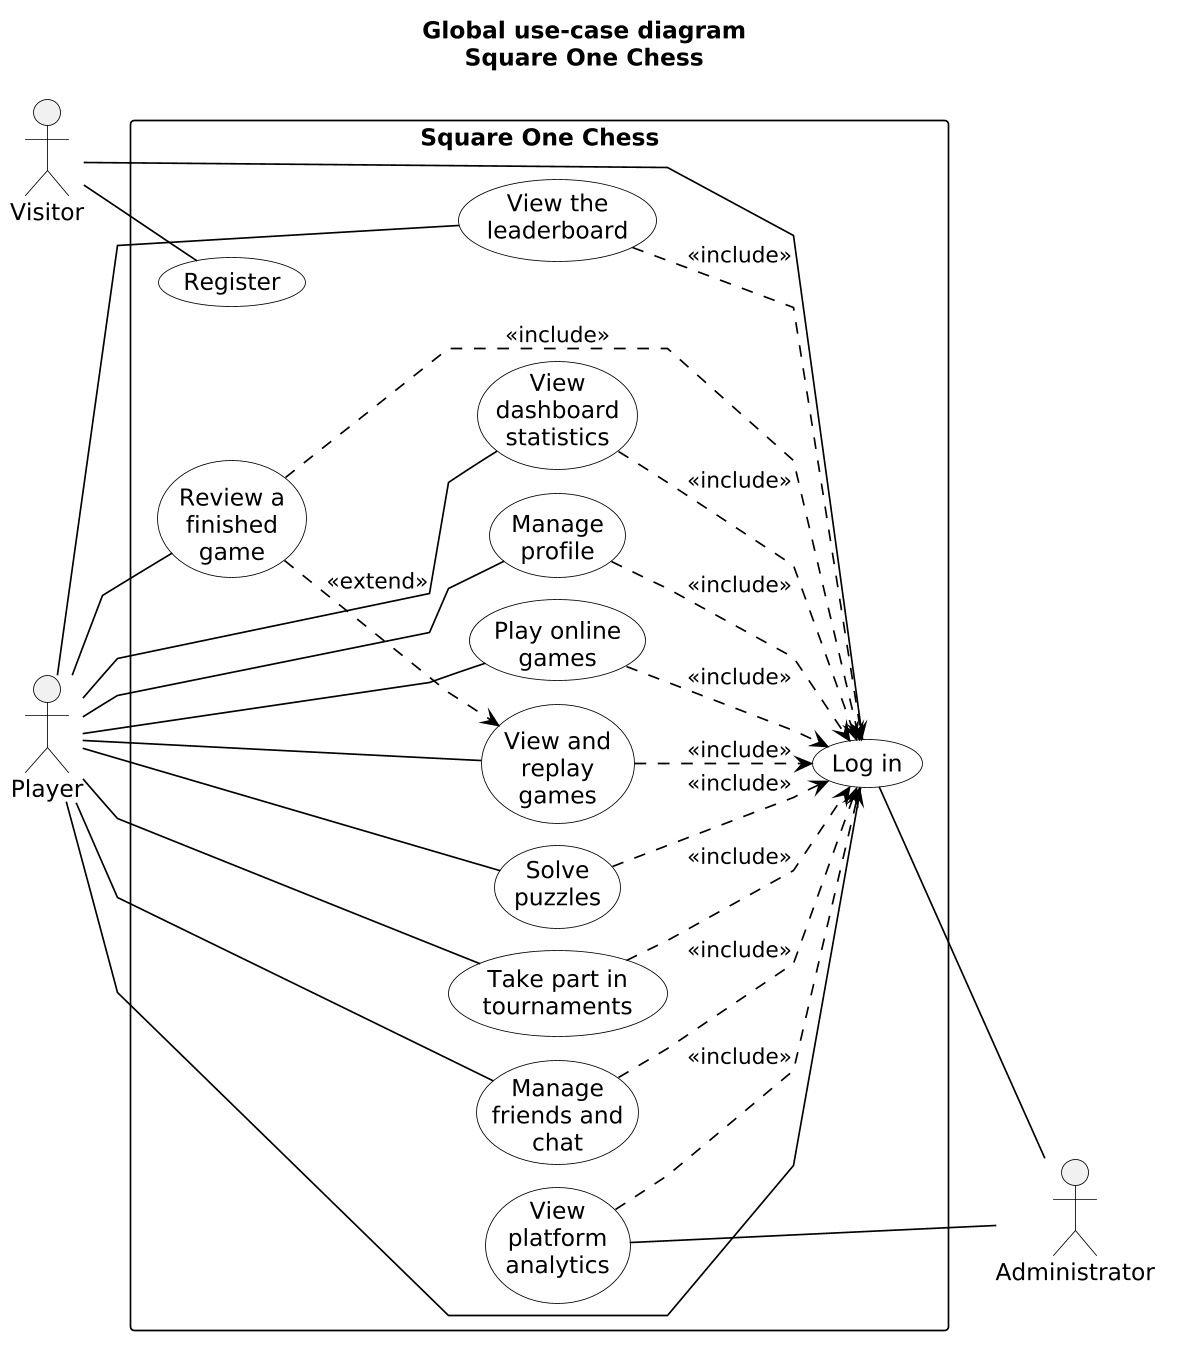

The diagram above was rendered by PlantUML. Its source (embedded in the PNG):
@startuml Square_One_Chess_Use_Cases
skinparam dpi 160
skinparam wrapWidth 90
skinparam maxMessageSize 60
skinparam nodesep 14
skinparam ranksep 22
skinparam linetype polyline
left to right direction
hide empty description
skinparam usecaseBackgroundColor #FFFFFF
skinparam usecaseBorderColor #000000
skinparam actorBorderColor #000000
skinparam rectangleBorderColor #000000
skinparam arrowColor #000000
skinparam packageStyle rectangle
title Global use-case diagram\nSquare One Chess

actor "Visitor" as Guest
actor "Player" as Player

rectangle "Square One Chess" {
  usecase "Log in" as UC_Login
  usecase "Register" as UC_Register
  usecase "Manage profile" as UC_Profile
  usecase "Play online games" as UC_Play
  usecase "View and replay games" as UC_History
  usecase "Review a finished game" as UC_Review
  usecase "Solve puzzles" as UC_Puzzles
  usecase "Take part in tournaments" as UC_Tournament
  usecase "Manage friends and chat" as UC_Social
  usecase "View the leaderboard" as UC_Leaderboard
  usecase "View dashboard statistics" as UC_Stats
  usecase "View platform analytics" as UC_Admin
}

actor "Administrator" as Admin

Guest -- UC_Register
Guest -- UC_Login

Player -- UC_Login
Player -- UC_Profile
Player -- UC_Play
Player -- UC_History
Player -- UC_Puzzles
Player -- UC_Review
Player -- UC_Tournament
Player -- UC_Social
Player -- UC_Leaderboard
Player -- UC_Stats

UC_Admin -- Admin
UC_Login -- Admin

UC_Profile ..> UC_Login : <<include>>
UC_Play ..> UC_Login : <<include>>
UC_History ..> UC_Login : <<include>>
UC_Puzzles ..> UC_Login : <<include>>
UC_Review ..> UC_Login : <<include>>
UC_Tournament ..> UC_Login : <<include>>
UC_Social ..> UC_Login : <<include>>
UC_Leaderboard ..> UC_Login : <<include>>
UC_Stats ..> UC_Login : <<include>>
UC_Admin ..> UC_Login : <<include>>

UC_Review ..> UC_History : <<extend>>

@enduml